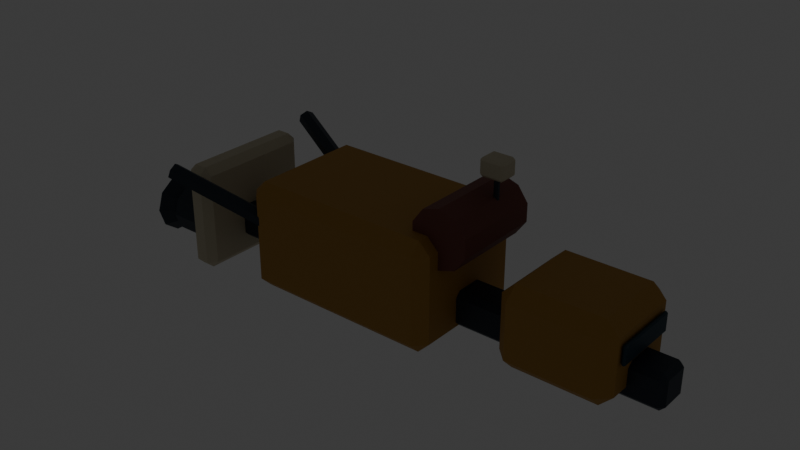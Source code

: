 # Source: yard-dog.blend  (saved by Blender 5.2.45; exported with 4.5.12 LTS)
import bpy
from mathutils import Matrix  # noqa: F401  (used for matrix-valued properties, if any)

bpy.ops.wm.read_factory_settings(use_empty=True)
scene = bpy.context.scene
scene.name = 'Scene'

# ---- collections
col_collection = bpy.data.collections.new('Collection'); scene.collection.children.link(col_collection)

# ---- materials (node trees are filled in below, after node groups)
mat_structure___graphite = bpy.data.materials.new('structure / graphite')
mat_structure___graphite.diffuse_color = (0.02956, 0.04092, 0.05781, 1.0)
mat_industrial___ochre = bpy.data.materials.new('industrial / ochre')
mat_industrial___ochre.diffuse_color = (0.4397, 0.2307, 0.03955, 1.0)
mat_smoked_glass = bpy.data.materials.new('smoked glass')
mat_smoked_glass.diffuse_color = (0.01444, 0.04667, 0.06663, 1.0)
mat_engine_throat = bpy.data.materials.new('engine throat')
mat_engine_throat.diffuse_color = (0.005605, 0.007499, 0.01096, 1.0)
mat_warm_lamp = bpy.data.materials.new('warm lamp')
mat_warm_lamp.diffuse_color = (1.0, 0.5457, 0.1559, 1.0)
mat_industrial___enamel = bpy.data.materials.new('industrial / enamel')
mat_industrial___enamel.diffuse_color = (0.5711, 0.5149, 0.3663, 1.0)
mat_industrial___oxide = bpy.data.materials.new('industrial / oxide')
mat_industrial___oxide.diffuse_color = (0.1746, 0.05448, 0.03955, 1.0)

# ---- material node trees
mat_structure___graphite.use_nodes = True; mat_structure___graphite.node_tree.nodes.clear()
_N = mat_structure___graphite.node_tree.nodes; _L = mat_structure___graphite.node_tree.links
n0 = _N.new('ShaderNodeBsdfPrincipled'); n0.name = 'Principled BSDF'; n0.location = (-200, 100)
n0.inputs[0].default_value = (0.02956, 0.04092, 0.05781, 1.0)
n0.inputs[1].default_value = 0.4
n0.inputs[2].default_value = 0.55
n0.inputs[10].default_value = 0.005
n0.inputs[27].default_value = (0.02956, 0.04092, 0.05781, 1.0)
n1 = _N.new('ShaderNodeOutputMaterial'); n1.name = 'Material Output'; n1.location = (200, 100)
_L.new(n0.outputs[0], n1.inputs[0])
n1.is_active_output = True
mat_industrial___ochre.use_nodes = True; mat_industrial___ochre.node_tree.nodes.clear()
_N = mat_industrial___ochre.node_tree.nodes; _L = mat_industrial___ochre.node_tree.links
n0 = _N.new('ShaderNodeBsdfPrincipled'); n0.name = 'Principled BSDF'; n0.location = (-200, 100)
n0.inputs[0].default_value = (0.4397, 0.2307, 0.03955, 1.0)
n0.inputs[2].default_value = 0.7
n0.inputs[10].default_value = 0.005
n0.inputs[27].default_value = (0.4397, 0.2307, 0.03955, 1.0)
n1 = _N.new('ShaderNodeOutputMaterial'); n1.name = 'Material Output'; n1.location = (200, 100)
_L.new(n0.outputs[0], n1.inputs[0])
n1.is_active_output = True
mat_smoked_glass.use_nodes = True; mat_smoked_glass.node_tree.nodes.clear()
_N = mat_smoked_glass.node_tree.nodes; _L = mat_smoked_glass.node_tree.links
n0 = _N.new('ShaderNodeBsdfPrincipled'); n0.name = 'Principled BSDF'; n0.location = (-200, 100)
n0.inputs[0].default_value = (0.01444, 0.04667, 0.06663, 1.0)
n0.inputs[1].default_value = 0.2
n0.inputs[2].default_value = 0.55
n0.inputs[10].default_value = 0.005
n0.inputs[27].default_value = (0.01444, 0.04667, 0.06663, 1.0)
n1 = _N.new('ShaderNodeOutputMaterial'); n1.name = 'Material Output'; n1.location = (200, 100)
_L.new(n0.outputs[0], n1.inputs[0])
n1.is_active_output = True
mat_engine_throat.use_nodes = True; mat_engine_throat.node_tree.nodes.clear()
_N = mat_engine_throat.node_tree.nodes; _L = mat_engine_throat.node_tree.links
n0 = _N.new('ShaderNodeBsdfPrincipled'); n0.name = 'Principled BSDF'; n0.location = (-200, 100)
n0.inputs[0].default_value = (0.005605, 0.007499, 0.01096, 1.0)
n0.inputs[1].default_value = 0.3
n0.inputs[2].default_value = 0.55
n0.inputs[10].default_value = 0.005
n0.inputs[27].default_value = (0.005605, 0.007499, 0.01096, 1.0)
n1 = _N.new('ShaderNodeOutputMaterial'); n1.name = 'Material Output'; n1.location = (200, 100)
_L.new(n0.outputs[0], n1.inputs[0])
n1.is_active_output = True
mat_warm_lamp.use_nodes = True; mat_warm_lamp.node_tree.nodes.clear()
_N = mat_warm_lamp.node_tree.nodes; _L = mat_warm_lamp.node_tree.links
n0 = _N.new('ShaderNodeBsdfPrincipled'); n0.name = 'Principled BSDF'; n0.location = (-200, 100)
n0.inputs[0].default_value = (1.0, 0.5457, 0.1559, 1.0)
n0.inputs[2].default_value = 0.7
n0.inputs[10].default_value = 0.005
n0.inputs[27].default_value = (1.0, 0.5457, 0.1559, 1.0)
n0.inputs[28].default_value = 2.0
n1 = _N.new('ShaderNodeOutputMaterial'); n1.name = 'Material Output'; n1.location = (200, 100)
_L.new(n0.outputs[0], n1.inputs[0])
n1.is_active_output = True
mat_industrial___enamel.use_nodes = True; mat_industrial___enamel.node_tree.nodes.clear()
_N = mat_industrial___enamel.node_tree.nodes; _L = mat_industrial___enamel.node_tree.links
n0 = _N.new('ShaderNodeBsdfPrincipled'); n0.name = 'Principled BSDF'; n0.location = (-200, 100)
n0.inputs[0].default_value = (0.5711, 0.5149, 0.3663, 1.0)
n0.inputs[2].default_value = 0.7
n0.inputs[10].default_value = 0.005
n0.inputs[27].default_value = (0.5711, 0.5149, 0.3663, 1.0)
n1 = _N.new('ShaderNodeOutputMaterial'); n1.name = 'Material Output'; n1.location = (200, 100)
_L.new(n0.outputs[0], n1.inputs[0])
n1.is_active_output = True
mat_industrial___oxide.use_nodes = True; mat_industrial___oxide.node_tree.nodes.clear()
_N = mat_industrial___oxide.node_tree.nodes; _L = mat_industrial___oxide.node_tree.links
n0 = _N.new('ShaderNodeBsdfPrincipled'); n0.name = 'Principled BSDF'; n0.location = (-200, 100)
n0.inputs[0].default_value = (0.1746, 0.05448, 0.03955, 1.0)
n0.inputs[2].default_value = 0.7
n0.inputs[10].default_value = 0.005
n0.inputs[27].default_value = (0.1746, 0.05448, 0.03955, 1.0)
n1 = _N.new('ShaderNodeOutputMaterial'); n1.name = 'Material Output'; n1.location = (200, 100)
_L.new(n0.outputs[0], n1.inputs[0])
n1.is_active_output = True

# ---- world
world_world = bpy.data.worlds.new('World'); scene.world = world_world
world_world.use_nodes = True; world_world.node_tree.nodes.clear()
_N = world_world.node_tree.nodes; _L = world_world.node_tree.links
n0 = _N.new('ShaderNodeOutputWorld'); n0.name = 'World Output'; n0.location = (200, 100)
n1 = _N.new('ShaderNodeBackground'); n1.name = 'Background'; n1.location = (-200, 100)
n1.inputs[0].default_value = (0.05088, 0.05088, 0.05088, 1.0)
_L.new(n1.outputs[0], n0.inputs[0])
n0.is_active_output = True
world_world.color = (0.05088, 0.05088, 0.05088)
world_world.sun_shadow_jitter_overblur = 0.0

# ---- meshes
me_cube_056 = bpy.data.meshes.new('Cube.056')
me_cube_056.from_pydata([(-4.16, -0.195, -0.275), (-4.16, -0.275, -0.195), (-4.24, -0.195, -0.195), (-4.16, -0.275, 0.195), (-4.16, -0.195, 0.275), (-4.24, -0.195, 0.195), (-4.16, 0.195, -0.275), (-4.24, 0.195, -0.195), (-4.16, 0.275, -0.195), (-4.16, 0.195, 0.275), (-4.16, 0.275, 0.195), (-4.24, 0.195, 0.195), (4.16, -0.195, -0.275), (4.24, -0.195, -0.195), (4.16, -0.275, -0.195), (4.16, -0.195, 0.275), (4.16, -0.275, 0.195), (4.24, -0.195, 0.195), (4.16, 0.195, -0.275), (4.16, 0.275, -0.195), (4.24, 0.195, -0.195), (4.16, 0.195, 0.275), (4.24, 0.195, 0.195), (4.16, 0.275, 0.195)], [], [(0, 1, 2), (3, 4, 5), (6, 7, 8), (9, 10, 11), (12, 13, 14), (15, 16, 17), (18, 19, 20), (21, 22, 23), (6, 0, 2, 7), (1, 3, 5, 2), (4, 9, 11, 5), (10, 8, 7, 11), (18, 6, 8, 19), (9, 21, 23, 10), (22, 20, 19, 23), (12, 18, 20, 13), (21, 15, 17, 22), (16, 14, 13, 17), (0, 12, 14, 1), (15, 4, 3, 16), (6, 18, 12, 0), (2, 5, 11, 7), (14, 16, 3, 1), (21, 9, 4, 15), (8, 10, 23, 19), (20, 22, 17, 13)])
_uv = me_cube_056.uv_layers.new(name='UVMap')
_uv.uv.foreach_set('vector', [0.1274, 0.7136, 0.1274, 0.75, 0.125, 0.7136, 0.5886, 0.0, 0.625, 0.03636, 0.5886, 0.03636, 0.1274, 0.5364, 0.125, 0.5364, 0.1274, 0.5, 0.625, 0.2265, 0.5886, 0.2518, 0.5886, 0.2136, 0.3726, 0.7136, 0.4023, 0.7136, 0.392, 0.7512, 0.6262, 0.733, 0.5886, 0.7524, 0.5886, 0.7227, 0.3726, 0.5364, 0.392, 0.4988, 0.4023, 0.5364, 0.6262, 0.517, 0.5886, 0.5273, 0.5886, 0.4976, 0.1274, 0.5364, 0.1274, 0.7136, 0.125, 0.7136, 0.125, 0.5364, 0.4114, 0.0, 0.5886, 0.0, 0.5886, 0.03636, 0.4114, 0.03636, 0.625, 0.03636, 0.625, 0.2265, 0.5886, 0.2136, 0.5886, 0.03636, 0.5886, 0.2518, 0.4114, 0.2524, 0.4114, 0.2136, 0.5886, 0.2136, 0.3726, 0.5364, 0.1274, 0.5364, 0.1274, 0.5, 0.392, 0.4988, 0.625, 0.2265, 0.6262, 0.517, 0.5886, 0.4976, 0.5886, 0.2518, 0.5886, 0.5273, 0.4023, 0.5364, 0.392, 0.4988, 0.5886, 0.4976, 0.3726, 0.7136, 0.3726, 0.5364, 0.4023, 0.5364, 0.4023, 0.7136, 0.6262, 0.517, 0.6262, 0.733, 0.5886, 0.7227, 0.5886, 0.5273, 0.5886, 0.7524, 0.392, 0.7512, 0.4023, 0.7136, 0.5886, 0.7227, 0.1274, 0.7136, 0.3726, 0.7136, 0.392, 0.7512, 0.1274, 0.75, 0.6262, 0.733, 0.625, 0.9976, 0.5886, 0.9976, 0.5886, 0.7524, 0.1274, 0.5364, 0.3726, 0.5364, 0.3726, 0.7136, 0.1274, 0.7136, 0.4114, 0.03636, 0.5886, 0.03636, 0.5886, 0.2136, 0.4114, 0.2136, 0.392, 0.7512, 0.5886, 0.7524, 0.5886, 0.9976, 0.4114, 0.9976, 0.6262, 0.517, 0.8726, 0.5364, 0.8726, 0.7136, 0.6262, 0.733, 0.4114, 0.2524, 0.5886, 0.2518, 0.5886, 0.4976, 0.392, 0.4988, 0.4023, 0.5364, 0.5886, 0.5273, 0.5886, 0.7227, 0.4023, 0.7136])
me_cube_056.materials.append(mat_structure___graphite)
me_cube_056.update()
me_cube_057 = bpy.data.meshes.new('Cube.057')
me_cube_057.from_pydata([(-0.648, -0.575, -0.625), (-0.648, -0.775, -0.425), (-0.848, -0.575, -0.425), (-0.648, -0.775, 0.425), (-0.648, -0.575, 0.625), (-0.848, -0.575, 0.425), (-0.648, 0.575, -0.625), (-0.848, 0.575, -0.425), (-0.648, 0.775, -0.425), (-0.648, 0.575, 0.625), (-0.648, 0.775, 0.425), (-0.848, 0.575, 0.425), (0.648, -0.575, -0.625), (0.848, -0.575, -0.425), (0.648, -0.775, -0.425), (0.648, -0.575, 0.625), (0.648, -0.775, 0.425), (0.848, -0.575, 0.425), (0.648, 0.575, -0.625), (0.648, 0.775, -0.425), (0.848, 0.575, -0.425), (0.648, 0.575, 0.625), (0.848, 0.575, 0.425), (0.648, 0.775, 0.425)], [], [(0, 1, 2), (3, 4, 5), (6, 7, 8), (9, 10, 11), (12, 13, 14), (15, 16, 17), (18, 19, 20), (21, 22, 23), (6, 0, 2, 7), (1, 3, 5, 2), (4, 9, 11, 5), (10, 8, 7, 11), (18, 6, 8, 19), (9, 21, 23, 10), (22, 20, 19, 23), (12, 18, 20, 13), (21, 15, 17, 22), (16, 14, 13, 17), (0, 12, 14, 1), (15, 4, 3, 16), (6, 18, 12, 0), (2, 5, 11, 7), (14, 16, 3, 1), (21, 9, 4, 15), (8, 10, 23, 19), (20, 22, 17, 13)])
_uv = me_cube_057.uv_layers.new(name='UVMap')
_uv.uv.foreach_set('vector', [0.1545, 0.7177, 0.1545, 0.75, 0.125, 0.7177, 0.585, 0.0, 0.625, 0.03226, 0.585, 0.03226, 0.1545, 0.5323, 0.125, 0.5323, 0.1545, 0.5, 0.625, 0.2383, 0.585, 0.2721, 0.585, 0.2177, 0.3455, 0.7177, 0.405, 0.7177, 0.3803, 0.7647, 0.6397, 0.7486, 0.585, 0.7795, 0.585, 0.7258, 0.3455, 0.5323, 0.3803, 0.4853, 0.405, 0.5323, 0.6397, 0.5014, 0.585, 0.5242, 0.585, 0.4705, 0.1545, 0.5323, 0.1545, 0.7177, 0.125, 0.7177, 0.125, 0.5323, 0.415, 0.0, 0.585, 0.0, 0.585, 0.03226, 0.415, 0.03226, 0.625, 0.03226, 0.625, 0.2383, 0.585, 0.2177, 0.585, 0.03226, 0.585, 0.2721, 0.415, 0.2795, 0.415, 0.2177, 0.585, 0.2177, 0.3455, 0.5323, 0.1545, 0.5323, 0.1545, 0.5, 0.3803, 0.4853, 0.625, 0.2383, 0.6397, 0.5014, 0.585, 0.4705, 0.585, 0.2721, 0.585, 0.5242, 0.405, 0.5323, 0.3803, 0.4853, 0.585, 0.4705, 0.3455, 0.7177, 0.3455, 0.5323, 0.405, 0.5323, 0.405, 0.7177, 0.6397, 0.5014, 0.6397, 0.7486, 0.585, 0.7258, 0.585, 0.5242, 0.585, 0.7795, 0.3803, 0.7647, 0.405, 0.7177, 0.585, 0.7258, 0.1545, 0.7177, 0.3455, 0.7177, 0.3803, 0.7647, 0.1545, 0.75, 0.6397, 0.7486, 0.625, 0.9705, 0.585, 0.9705, 0.585, 0.7795, 0.1545, 0.5323, 0.3455, 0.5323, 0.3455, 0.7177, 0.1545, 0.7177, 0.415, 0.03226, 0.585, 0.03226, 0.585, 0.2177, 0.415, 0.2177, 0.3803, 0.7647, 0.585, 0.7795, 0.585, 0.9705, 0.415, 0.9705, 0.6397, 0.5014, 0.8455, 0.5323, 0.8455, 0.7177, 0.6397, 0.7486, 0.415, 0.2795, 0.585, 0.2721, 0.585, 0.4705, 0.3803, 0.4853, 0.405, 0.5323, 0.585, 0.5242, 0.585, 0.7258, 0.405, 0.7177])
me_cube_057.materials.append(mat_industrial___ochre)
me_cube_057.update()
me_cube_058 = bpy.data.meshes.new('Cube.058')
me_cube_058.from_pydata([(-0.01, -0.505, -0.15), (-0.01, -0.525, -0.13), (-0.03, -0.505, -0.13), (-0.01, -0.525, 0.13), (-0.01, -0.505, 0.15), (-0.03, -0.505, 0.13), (-0.01, 0.505, -0.15), (-0.03, 0.505, -0.13), (-0.01, 0.525, -0.13), (-0.01, 0.505, 0.15), (-0.01, 0.525, 0.13), (-0.03, 0.505, 0.13), (0.01, -0.505, -0.15), (0.03, -0.505, -0.13), (0.01, -0.525, -0.13), (0.01, -0.505, 0.15), (0.01, -0.525, 0.13), (0.03, -0.505, 0.13), (0.01, 0.505, -0.15), (0.01, 0.525, -0.13), (0.03, 0.505, -0.13), (0.01, 0.505, 0.15), (0.03, 0.505, 0.13), (0.01, 0.525, 0.13)], [], [(0, 1, 2), (3, 4, 5), (6, 7, 8), (9, 10, 11), (12, 13, 14), (15, 16, 17), (18, 19, 20), (21, 22, 23), (6, 0, 2, 7), (1, 3, 5, 2), (4, 9, 11, 5), (10, 8, 7, 11), (18, 6, 8, 19), (9, 21, 23, 10), (22, 20, 19, 23), (12, 18, 20, 13), (21, 15, 17, 22), (16, 14, 13, 17), (0, 12, 14, 1), (15, 4, 3, 16), (6, 18, 12, 0), (2, 5, 11, 7), (14, 16, 3, 1), (21, 9, 4, 15), (8, 10, 23, 19), (20, 22, 17, 13)])
_uv = me_cube_058.uv_layers.new(name='UVMap')
_uv.uv.foreach_set('vector', [0.2083, 0.7452, 0.2083, 0.75, 0.125, 0.7452, 0.6083, 0.0, 0.625, 0.004762, 0.6083, 0.004762, 0.2083, 0.5048, 0.125, 0.5048, 0.2083, 0.5, 0.625, 0.2746, 0.6083, 0.3125, 0.6083, 0.2452, 0.2917, 0.7452, 0.3875, 0.7452, 0.3417, 0.7917, 0.6667, 0.7893, 0.6083, 0.8333, 0.6083, 0.7464, 0.2917, 0.5048, 0.3417, 0.4583, 0.3875, 0.5048, 0.6667, 0.4607, 0.6083, 0.5036, 0.6083, 0.4167, 0.2083, 0.5048, 0.2083, 0.7452, 0.125, 0.7452, 0.125, 0.5048, 0.3917, 0.0, 0.6083, 0.0, 0.6083, 0.004762, 0.3917, 0.004762, 0.625, 0.004762, 0.625, 0.2746, 0.6083, 0.2452, 0.6083, 0.004762, 0.6083, 0.3125, 0.3917, 0.3333, 0.3917, 0.2452, 0.6083, 0.2452, 0.2917, 0.5048, 0.2083, 0.5048, 0.2083, 0.5, 0.3417, 0.4583, 0.625, 0.2746, 0.6667, 0.4607, 0.6083, 0.4167, 0.6083, 0.3125, 0.6083, 0.5036, 0.3875, 0.5048, 0.3417, 0.4583, 0.6083, 0.4167, 0.2917, 0.7452, 0.2917, 0.5048, 0.3875, 0.5048, 0.3875, 0.7452, 0.6667, 0.4607, 0.6667, 0.7893, 0.6083, 0.7464, 0.6083, 0.5036, 0.6083, 0.8333, 0.3417, 0.7917, 0.3875, 0.7452, 0.6083, 0.7464, 0.2083, 0.7452, 0.2917, 0.7452, 0.3417, 0.7917, 0.2083, 0.75, 0.6667, 0.7893, 0.625, 0.9167, 0.6083, 0.9167, 0.6083, 0.8333, 0.2083, 0.5048, 0.2917, 0.5048, 0.2917, 0.7452, 0.2083, 0.7452, 0.3917, 0.004762, 0.6083, 0.004762, 0.6083, 0.2452, 0.3917, 0.2452, 0.3417, 0.7917, 0.6083, 0.8333, 0.6083, 0.9167, 0.3917, 0.9167, 0.6667, 0.4607, 0.7917, 0.5048, 0.7917, 0.7452, 0.6667, 0.7893, 0.3917, 0.3333, 0.6083, 0.3125, 0.6083, 0.4167, 0.3417, 0.4583, 0.3875, 0.5048, 0.6083, 0.5036, 0.6083, 0.7464, 0.3875, 0.7452])
me_cube_058.materials.append(mat_smoked_glass)
me_cube_058.update()
me_cone_094 = bpy.data.meshes.new('Cone.094')
me_cone_094.from_pydata([(0.0, 0.408, -0.2975), (0.0, 0.408, 0.2975), (0.2398, 0.3301, -0.2975), (0.2398, 0.3301, 0.2975), (0.388, 0.1261, -0.2975), (0.388, 0.1261, 0.2975), (0.388, -0.1261, -0.2975), (0.388, -0.1261, 0.2975), (0.2398, -0.3301, -0.2975), (0.2398, -0.3301, 0.2975), (0.0, -0.408, -0.2975), (0.0, -0.408, 0.2975), (-0.2398, -0.3301, -0.2975), (-0.2398, -0.3301, 0.2975), (-0.388, -0.1261, -0.2975), (-0.388, -0.1261, 0.2975), (-0.388, 0.1261, -0.2975), (-0.388, 0.1261, 0.2975), (-0.2398, 0.3301, -0.2975), (-0.2398, 0.3301, 0.2975)], [], [(0, 1, 3, 2), (2, 3, 5, 4), (4, 5, 7, 6), (6, 7, 9, 8), (8, 9, 11, 10), (10, 11, 13, 12), (12, 13, 15, 14), (14, 15, 17, 16), (3, 1, 19, 17, 15, 13, 11, 9, 7, 5), (16, 17, 19, 18), (18, 19, 1, 0), (0, 2, 4, 6, 8, 10, 12, 14, 16, 18)])
_uv = me_cone_094.uv_layers.new(name='UVMap')
_uv.uv.foreach_set('vector', [1.0, 0.5, 1.0, 1.0, 0.9, 1.0, 0.9, 0.5, 0.9, 0.5, 0.9, 1.0, 0.8, 1.0, 0.8, 0.5, 0.8, 0.5, 0.8, 1.0, 0.7, 1.0, 0.7, 0.5, 0.7, 0.5, 0.7, 1.0, 0.6, 1.0, 0.6, 0.5, 0.6, 0.5, 0.6, 1.0, 0.5, 1.0, 0.5, 0.5, 0.5, 0.5, 0.5, 1.0, 0.4, 1.0, 0.4, 0.5, 0.4, 0.5, 0.4, 1.0, 0.3, 1.0, 0.3, 0.5, 0.3, 0.5, 0.3, 1.0, 0.2, 1.0, 0.2, 0.5, 0.3911, 0.4442, 0.25, 0.49, 0.1089, 0.4442, 0.02175, 0.3242, 0.02175, 0.1758, 0.1089, 0.05584, 0.25, 0.01, 0.3911, 0.05584, 0.4783, 0.1758, 0.4783, 0.3242, 0.2, 0.5, 0.2, 1.0, 0.1, 1.0, 0.1, 0.5, 0.1, 0.5, 0.1, 1.0, -7.451e-08, 1.0, -7.451e-08, 0.5, 0.75, 0.49, 0.8911, 0.4442, 0.9783, 0.3242, 0.9783, 0.1758, 0.8911, 0.05584, 0.75, 0.01, 0.6089, 0.05584, 0.5217, 0.1758, 0.5217, 0.3242, 0.6089, 0.4442])
me_cone_094.materials.append(mat_structure___graphite)
me_cone_094.update()
me_cone_095 = bpy.data.meshes.new('Cone.095')
me_cone_095.from_pydata([(0.0, 0.4845, -0.1615), (0.0, 0.255, 0.1615), (0.2848, 0.392, -0.1615), (0.1499, 0.2063, 0.1615), (0.4608, 0.1497, -0.1615), (0.2425, 0.0788, 0.1615), (0.4608, -0.1497, -0.1615), (0.2425, -0.0788, 0.1615), (0.2848, -0.392, -0.1615), (0.1499, -0.2063, 0.1615), (0.0, -0.4845, -0.1615), (0.0, -0.255, 0.1615), (-0.2848, -0.392, -0.1615), (-0.1499, -0.2063, 0.1615), (-0.4608, -0.1497, -0.1615), (-0.2425, -0.0788, 0.1615), (-0.4608, 0.1497, -0.1615), (-0.2425, 0.0788, 0.1615), (-0.2848, 0.392, -0.1615), (-0.1499, 0.2063, 0.1615)], [], [(0, 1, 3, 2), (2, 3, 5, 4), (4, 5, 7, 6), (6, 7, 9, 8), (8, 9, 11, 10), (10, 11, 13, 12), (12, 13, 15, 14), (14, 15, 17, 16), (3, 1, 19, 17, 15, 13, 11, 9, 7, 5), (16, 17, 19, 18), (18, 19, 1, 0), (0, 2, 4, 6, 8, 10, 12, 14, 16, 18)])
_uv = me_cone_095.uv_layers.new(name='UVMap')
_uv.uv.foreach_set('vector', [1.0, 0.5, 1.0, 1.0, 0.9, 1.0, 0.9, 0.5, 0.9, 0.5, 0.9, 1.0, 0.8, 1.0, 0.8, 0.5, 0.8, 0.5, 0.8, 1.0, 0.7, 1.0, 0.7, 0.5, 0.7, 0.5, 0.7, 1.0, 0.6, 1.0, 0.6, 0.5, 0.6, 0.5, 0.6, 1.0, 0.5, 1.0, 0.5, 0.5, 0.5, 0.5, 0.5, 1.0, 0.4, 1.0, 0.4, 0.5, 0.4, 0.5, 0.4, 1.0, 0.3, 1.0, 0.3, 0.5, 0.3, 0.5, 0.3, 1.0, 0.2, 1.0, 0.2, 0.5, 0.3911, 0.4442, 0.25, 0.49, 0.1089, 0.4442, 0.02175, 0.3242, 0.02175, 0.1758, 0.1089, 0.05584, 0.25, 0.01, 0.3911, 0.05584, 0.4783, 0.1758, 0.4783, 0.3242, 0.2, 0.5, 0.2, 1.0, 0.1, 1.0, 0.1, 0.5, 0.1, 0.5, 0.1, 1.0, -7.451e-08, 1.0, -7.451e-08, 0.5, 0.75, 0.49, 0.8911, 0.4442, 0.9783, 0.3242, 0.9783, 0.1758, 0.8911, 0.05584, 0.75, 0.01, 0.6089, 0.05584, 0.5217, 0.1758, 0.5217, 0.3242, 0.6089, 0.4442])
me_cone_095.materials.append(mat_structure___graphite)
me_cone_095.update()
me_cone_096 = bpy.data.meshes.new('Cone.096')
me_cone_096.from_pydata([(0.0, 0.306, -0.02), (0.0, 0.306, 0.02), (0.1799, 0.2476, -0.02), (0.1799, 0.2476, 0.02), (0.291, 0.09456, -0.02), (0.291, 0.09456, 0.02), (0.291, -0.09456, -0.02), (0.291, -0.09456, 0.02), (0.1799, -0.2476, -0.02), (0.1799, -0.2476, 0.02), (0.0, -0.306, -0.02), (0.0, -0.306, 0.02), (-0.1799, -0.2476, -0.02), (-0.1799, -0.2476, 0.02), (-0.291, -0.09456, -0.02), (-0.291, -0.09456, 0.02), (-0.291, 0.09456, -0.02), (-0.291, 0.09456, 0.02), (-0.1799, 0.2476, -0.02), (-0.1799, 0.2476, 0.02)], [], [(0, 1, 3, 2), (2, 3, 5, 4), (4, 5, 7, 6), (6, 7, 9, 8), (8, 9, 11, 10), (10, 11, 13, 12), (12, 13, 15, 14), (14, 15, 17, 16), (3, 1, 19, 17, 15, 13, 11, 9, 7, 5), (16, 17, 19, 18), (18, 19, 1, 0), (0, 2, 4, 6, 8, 10, 12, 14, 16, 18)])
_uv = me_cone_096.uv_layers.new(name='UVMap')
_uv.uv.foreach_set('vector', [1.0, 0.5, 1.0, 1.0, 0.9, 1.0, 0.9, 0.5, 0.9, 0.5, 0.9, 1.0, 0.8, 1.0, 0.8, 0.5, 0.8, 0.5, 0.8, 1.0, 0.7, 1.0, 0.7, 0.5, 0.7, 0.5, 0.7, 1.0, 0.6, 1.0, 0.6, 0.5, 0.6, 0.5, 0.6, 1.0, 0.5, 1.0, 0.5, 0.5, 0.5, 0.5, 0.5, 1.0, 0.4, 1.0, 0.4, 0.5, 0.4, 0.5, 0.4, 1.0, 0.3, 1.0, 0.3, 0.5, 0.3, 0.5, 0.3, 1.0, 0.2, 1.0, 0.2, 0.5, 0.3911, 0.4442, 0.25, 0.49, 0.1089, 0.4442, 0.02175, 0.3242, 0.02175, 0.1758, 0.1089, 0.05584, 0.25, 0.01, 0.3911, 0.05584, 0.4783, 0.1758, 0.4783, 0.3242, 0.2, 0.5, 0.2, 1.0, 0.1, 1.0, 0.1, 0.5, 0.1, 0.5, 0.1, 1.0, -7.451e-08, 1.0, -7.451e-08, 0.5, 0.75, 0.49, 0.8911, 0.4442, 0.9783, 0.3242, 0.9783, 0.1758, 0.8911, 0.05584, 0.75, 0.01, 0.6089, 0.05584, 0.5217, 0.1758, 0.5217, 0.3242, 0.6089, 0.4442])
me_cone_096.materials.append(mat_engine_throat)
me_cone_096.update()
me_cone_097 = bpy.data.meshes.new('Cone.097')
me_cone_097.from_pydata([(0.0, 0.102, -0.025), (0.0, 0.102, 0.025), (0.05995, 0.08252, -0.025), (0.05995, 0.08252, 0.025), (0.09701, 0.03152, -0.025), (0.09701, 0.03152, 0.025), (0.09701, -0.03152, -0.025), (0.09701, -0.03152, 0.025), (0.05995, -0.08252, -0.025), (0.05995, -0.08252, 0.025), (0.0, -0.102, -0.025), (0.0, -0.102, 0.025), (-0.05995, -0.08252, -0.025), (-0.05995, -0.08252, 0.025), (-0.09701, -0.03152, -0.025), (-0.09701, -0.03152, 0.025), (-0.09701, 0.03152, -0.025), (-0.09701, 0.03152, 0.025), (-0.05995, 0.08252, -0.025), (-0.05995, 0.08252, 0.025)], [], [(0, 1, 3, 2), (2, 3, 5, 4), (4, 5, 7, 6), (6, 7, 9, 8), (8, 9, 11, 10), (10, 11, 13, 12), (12, 13, 15, 14), (14, 15, 17, 16), (3, 1, 19, 17, 15, 13, 11, 9, 7, 5), (16, 17, 19, 18), (18, 19, 1, 0), (0, 2, 4, 6, 8, 10, 12, 14, 16, 18)])
_uv = me_cone_097.uv_layers.new(name='UVMap')
_uv.uv.foreach_set('vector', [1.0, 0.5, 1.0, 1.0, 0.9, 1.0, 0.9, 0.5, 0.9, 0.5, 0.9, 1.0, 0.8, 1.0, 0.8, 0.5, 0.8, 0.5, 0.8, 1.0, 0.7, 1.0, 0.7, 0.5, 0.7, 0.5, 0.7, 1.0, 0.6, 1.0, 0.6, 0.5, 0.6, 0.5, 0.6, 1.0, 0.5, 1.0, 0.5, 0.5, 0.5, 0.5, 0.5, 1.0, 0.4, 1.0, 0.4, 0.5, 0.4, 0.5, 0.4, 1.0, 0.3, 1.0, 0.3, 0.5, 0.3, 0.5, 0.3, 1.0, 0.2, 1.0, 0.2, 0.5, 0.3911, 0.4442, 0.25, 0.49, 0.1089, 0.4442, 0.02175, 0.3242, 0.02175, 0.1758, 0.1089, 0.05584, 0.25, 0.01, 0.3911, 0.05584, 0.4783, 0.1758, 0.4783, 0.3242, 0.2, 0.5, 0.2, 1.0, 0.1, 1.0, 0.1, 0.5, 0.1, 0.5, 0.1, 1.0, -7.451e-08, 1.0, -7.451e-08, 0.5, 0.75, 0.49, 0.8911, 0.4442, 0.9783, 0.3242, 0.9783, 0.1758, 0.8911, 0.05584, 0.75, 0.01, 0.6089, 0.05584, 0.5217, 0.1758, 0.5217, 0.3242, 0.6089, 0.4442])
me_cone_097.materials.append(mat_warm_lamp)
me_cone_097.update()
me_cone_098 = bpy.data.meshes.new('Cone.098')
me_cone_098.from_pydata([(0.0, 0.408, -0.2975), (0.0, 0.408, 0.2975), (0.2398, 0.3301, -0.2975), (0.2398, 0.3301, 0.2975), (0.388, 0.1261, -0.2975), (0.388, 0.1261, 0.2975), (0.388, -0.1261, -0.2975), (0.388, -0.1261, 0.2975), (0.2398, -0.3301, -0.2975), (0.2398, -0.3301, 0.2975), (0.0, -0.408, -0.2975), (0.0, -0.408, 0.2975), (-0.2398, -0.3301, -0.2975), (-0.2398, -0.3301, 0.2975), (-0.388, -0.1261, -0.2975), (-0.388, -0.1261, 0.2975), (-0.388, 0.1261, -0.2975), (-0.388, 0.1261, 0.2975), (-0.2398, 0.3301, -0.2975), (-0.2398, 0.3301, 0.2975)], [], [(0, 1, 3, 2), (2, 3, 5, 4), (4, 5, 7, 6), (6, 7, 9, 8), (8, 9, 11, 10), (10, 11, 13, 12), (12, 13, 15, 14), (14, 15, 17, 16), (3, 1, 19, 17, 15, 13, 11, 9, 7, 5), (16, 17, 19, 18), (18, 19, 1, 0), (0, 2, 4, 6, 8, 10, 12, 14, 16, 18)])
_uv = me_cone_098.uv_layers.new(name='UVMap')
_uv.uv.foreach_set('vector', [1.0, 0.5, 1.0, 1.0, 0.9, 1.0, 0.9, 0.5, 0.9, 0.5, 0.9, 1.0, 0.8, 1.0, 0.8, 0.5, 0.8, 0.5, 0.8, 1.0, 0.7, 1.0, 0.7, 0.5, 0.7, 0.5, 0.7, 1.0, 0.6, 1.0, 0.6, 0.5, 0.6, 0.5, 0.6, 1.0, 0.5, 1.0, 0.5, 0.5, 0.5, 0.5, 0.5, 1.0, 0.4, 1.0, 0.4, 0.5, 0.4, 0.5, 0.4, 1.0, 0.3, 1.0, 0.3, 0.5, 0.3, 0.5, 0.3, 1.0, 0.2, 1.0, 0.2, 0.5, 0.3911, 0.4442, 0.25, 0.49, 0.1089, 0.4442, 0.02175, 0.3242, 0.02175, 0.1758, 0.1089, 0.05584, 0.25, 0.01, 0.3911, 0.05584, 0.4783, 0.1758, 0.4783, 0.3242, 0.2, 0.5, 0.2, 1.0, 0.1, 1.0, 0.1, 0.5, 0.1, 0.5, 0.1, 1.0, -7.451e-08, 1.0, -7.451e-08, 0.5, 0.75, 0.49, 0.8911, 0.4442, 0.9783, 0.3242, 0.9783, 0.1758, 0.8911, 0.05584, 0.75, 0.01, 0.6089, 0.05584, 0.5217, 0.1758, 0.5217, 0.3242, 0.6089, 0.4442])
me_cone_098.materials.append(mat_structure___graphite)
me_cone_098.update()
me_cone_099 = bpy.data.meshes.new('Cone.099')
me_cone_099.from_pydata([(0.0, 0.4845, -0.1615), (0.0, 0.255, 0.1615), (0.2848, 0.392, -0.1615), (0.1499, 0.2063, 0.1615), (0.4608, 0.1497, -0.1615), (0.2425, 0.0788, 0.1615), (0.4608, -0.1497, -0.1615), (0.2425, -0.0788, 0.1615), (0.2848, -0.392, -0.1615), (0.1499, -0.2063, 0.1615), (0.0, -0.4845, -0.1615), (0.0, -0.255, 0.1615), (-0.2848, -0.392, -0.1615), (-0.1499, -0.2063, 0.1615), (-0.4608, -0.1497, -0.1615), (-0.2425, -0.0788, 0.1615), (-0.4608, 0.1497, -0.1615), (-0.2425, 0.0788, 0.1615), (-0.2848, 0.392, -0.1615), (-0.1499, 0.2063, 0.1615)], [], [(0, 1, 3, 2), (2, 3, 5, 4), (4, 5, 7, 6), (6, 7, 9, 8), (8, 9, 11, 10), (10, 11, 13, 12), (12, 13, 15, 14), (14, 15, 17, 16), (3, 1, 19, 17, 15, 13, 11, 9, 7, 5), (16, 17, 19, 18), (18, 19, 1, 0), (0, 2, 4, 6, 8, 10, 12, 14, 16, 18)])
_uv = me_cone_099.uv_layers.new(name='UVMap')
_uv.uv.foreach_set('vector', [1.0, 0.5, 1.0, 1.0, 0.9, 1.0, 0.9, 0.5, 0.9, 0.5, 0.9, 1.0, 0.8, 1.0, 0.8, 0.5, 0.8, 0.5, 0.8, 1.0, 0.7, 1.0, 0.7, 0.5, 0.7, 0.5, 0.7, 1.0, 0.6, 1.0, 0.6, 0.5, 0.6, 0.5, 0.6, 1.0, 0.5, 1.0, 0.5, 0.5, 0.5, 0.5, 0.5, 1.0, 0.4, 1.0, 0.4, 0.5, 0.4, 0.5, 0.4, 1.0, 0.3, 1.0, 0.3, 0.5, 0.3, 0.5, 0.3, 1.0, 0.2, 1.0, 0.2, 0.5, 0.3911, 0.4442, 0.25, 0.49, 0.1089, 0.4442, 0.02175, 0.3242, 0.02175, 0.1758, 0.1089, 0.05584, 0.25, 0.01, 0.3911, 0.05584, 0.4783, 0.1758, 0.4783, 0.3242, 0.2, 0.5, 0.2, 1.0, 0.1, 1.0, 0.1, 0.5, 0.1, 0.5, 0.1, 1.0, -7.451e-08, 1.0, -7.451e-08, 0.5, 0.75, 0.49, 0.8911, 0.4442, 0.9783, 0.3242, 0.9783, 0.1758, 0.8911, 0.05584, 0.75, 0.01, 0.6089, 0.05584, 0.5217, 0.1758, 0.5217, 0.3242, 0.6089, 0.4442])
me_cone_099.materials.append(mat_structure___graphite)
me_cone_099.update()
me_cone_100 = bpy.data.meshes.new('Cone.100')
me_cone_100.from_pydata([(0.0, 0.306, -0.02), (0.0, 0.306, 0.02), (0.1799, 0.2476, -0.02), (0.1799, 0.2476, 0.02), (0.291, 0.09456, -0.02), (0.291, 0.09456, 0.02), (0.291, -0.09456, -0.02), (0.291, -0.09456, 0.02), (0.1799, -0.2476, -0.02), (0.1799, -0.2476, 0.02), (0.0, -0.306, -0.02), (0.0, -0.306, 0.02), (-0.1799, -0.2476, -0.02), (-0.1799, -0.2476, 0.02), (-0.291, -0.09456, -0.02), (-0.291, -0.09456, 0.02), (-0.291, 0.09456, -0.02), (-0.291, 0.09456, 0.02), (-0.1799, 0.2476, -0.02), (-0.1799, 0.2476, 0.02)], [], [(0, 1, 3, 2), (2, 3, 5, 4), (4, 5, 7, 6), (6, 7, 9, 8), (8, 9, 11, 10), (10, 11, 13, 12), (12, 13, 15, 14), (14, 15, 17, 16), (3, 1, 19, 17, 15, 13, 11, 9, 7, 5), (16, 17, 19, 18), (18, 19, 1, 0), (0, 2, 4, 6, 8, 10, 12, 14, 16, 18)])
_uv = me_cone_100.uv_layers.new(name='UVMap')
_uv.uv.foreach_set('vector', [1.0, 0.5, 1.0, 1.0, 0.9, 1.0, 0.9, 0.5, 0.9, 0.5, 0.9, 1.0, 0.8, 1.0, 0.8, 0.5, 0.8, 0.5, 0.8, 1.0, 0.7, 1.0, 0.7, 0.5, 0.7, 0.5, 0.7, 1.0, 0.6, 1.0, 0.6, 0.5, 0.6, 0.5, 0.6, 1.0, 0.5, 1.0, 0.5, 0.5, 0.5, 0.5, 0.5, 1.0, 0.4, 1.0, 0.4, 0.5, 0.4, 0.5, 0.4, 1.0, 0.3, 1.0, 0.3, 0.5, 0.3, 0.5, 0.3, 1.0, 0.2, 1.0, 0.2, 0.5, 0.3911, 0.4442, 0.25, 0.49, 0.1089, 0.4442, 0.02175, 0.3242, 0.02175, 0.1758, 0.1089, 0.05584, 0.25, 0.01, 0.3911, 0.05584, 0.4783, 0.1758, 0.4783, 0.3242, 0.2, 0.5, 0.2, 1.0, 0.1, 1.0, 0.1, 0.5, 0.1, 0.5, 0.1, 1.0, -7.451e-08, 1.0, -7.451e-08, 0.5, 0.75, 0.49, 0.8911, 0.4442, 0.9783, 0.3242, 0.9783, 0.1758, 0.8911, 0.05584, 0.75, 0.01, 0.6089, 0.05584, 0.5217, 0.1758, 0.5217, 0.3242, 0.6089, 0.4442])
me_cone_100.materials.append(mat_engine_throat)
me_cone_100.update()
me_cone_101 = bpy.data.meshes.new('Cone.101')
me_cone_101.from_pydata([(0.0, 0.102, -0.025), (0.0, 0.102, 0.025), (0.05995, 0.08252, -0.025), (0.05995, 0.08252, 0.025), (0.09701, 0.03152, -0.025), (0.09701, 0.03152, 0.025), (0.09701, -0.03152, -0.025), (0.09701, -0.03152, 0.025), (0.05995, -0.08252, -0.025), (0.05995, -0.08252, 0.025), (0.0, -0.102, -0.025), (0.0, -0.102, 0.025), (-0.05995, -0.08252, -0.025), (-0.05995, -0.08252, 0.025), (-0.09701, -0.03152, -0.025), (-0.09701, -0.03152, 0.025), (-0.09701, 0.03152, -0.025), (-0.09701, 0.03152, 0.025), (-0.05995, 0.08252, -0.025), (-0.05995, 0.08252, 0.025)], [], [(0, 1, 3, 2), (2, 3, 5, 4), (4, 5, 7, 6), (6, 7, 9, 8), (8, 9, 11, 10), (10, 11, 13, 12), (12, 13, 15, 14), (14, 15, 17, 16), (3, 1, 19, 17, 15, 13, 11, 9, 7, 5), (16, 17, 19, 18), (18, 19, 1, 0), (0, 2, 4, 6, 8, 10, 12, 14, 16, 18)])
_uv = me_cone_101.uv_layers.new(name='UVMap')
_uv.uv.foreach_set('vector', [1.0, 0.5, 1.0, 1.0, 0.9, 1.0, 0.9, 0.5, 0.9, 0.5, 0.9, 1.0, 0.8, 1.0, 0.8, 0.5, 0.8, 0.5, 0.8, 1.0, 0.7, 1.0, 0.7, 0.5, 0.7, 0.5, 0.7, 1.0, 0.6, 1.0, 0.6, 0.5, 0.6, 0.5, 0.6, 1.0, 0.5, 1.0, 0.5, 0.5, 0.5, 0.5, 0.5, 1.0, 0.4, 1.0, 0.4, 0.5, 0.4, 0.5, 0.4, 1.0, 0.3, 1.0, 0.3, 0.5, 0.3, 0.5, 0.3, 1.0, 0.2, 1.0, 0.2, 0.5, 0.3911, 0.4442, 0.25, 0.49, 0.1089, 0.4442, 0.02175, 0.3242, 0.02175, 0.1758, 0.1089, 0.05584, 0.25, 0.01, 0.3911, 0.05584, 0.4783, 0.1758, 0.4783, 0.3242, 0.2, 0.5, 0.2, 1.0, 0.1, 1.0, 0.1, 0.5, 0.1, 0.5, 0.1, 1.0, -7.451e-08, 1.0, -7.451e-08, 0.5, 0.75, 0.49, 0.8911, 0.4442, 0.9783, 0.3242, 0.9783, 0.1758, 0.8911, 0.05584, 0.75, 0.01, 0.6089, 0.05584, 0.5217, 0.1758, 0.5217, 0.3242, 0.6089, 0.4442])
me_cone_101.materials.append(mat_warm_lamp)
me_cone_101.update()
me_cube_059 = bpy.data.meshes.new('Cube.059')
me_cube_059.from_pydata([(-0.105, -0.88, -0.85), (-0.105, -1.0, -0.73), (-0.225, -0.88, -0.73), (-0.105, -1.0, 0.73), (-0.105, -0.88, 0.85), (-0.225, -0.88, 0.73), (-0.105, 0.88, -0.85), (-0.225, 0.88, -0.73), (-0.105, 1.0, -0.73), (-0.105, 0.88, 0.85), (-0.105, 1.0, 0.73), (-0.225, 0.88, 0.73), (0.105, -0.88, -0.85), (0.225, -0.88, -0.73), (0.105, -1.0, -0.73), (0.105, -0.88, 0.85), (0.105, -1.0, 0.73), (0.225, -0.88, 0.73), (0.105, 0.88, -0.85), (0.105, 1.0, -0.73), (0.225, 0.88, -0.73), (0.105, 0.88, 0.85), (0.225, 0.88, 0.73), (0.105, 1.0, 0.73)], [], [(0, 1, 2), (3, 4, 5), (6, 7, 8), (9, 10, 11), (12, 13, 14), (15, 16, 17), (18, 19, 20), (21, 22, 23), (6, 0, 2, 7), (1, 3, 5, 2), (4, 9, 11, 5), (10, 8, 7, 11), (18, 6, 8, 19), (9, 21, 23, 10), (22, 20, 19, 23), (12, 18, 20, 13), (21, 15, 17, 22), (16, 14, 13, 17), (0, 12, 14, 1), (15, 4, 3, 16), (6, 18, 12, 0), (2, 5, 11, 7), (14, 16, 3, 1), (21, 9, 4, 15), (8, 10, 23, 19), (20, 22, 17, 13)])
_uv = me_cube_059.uv_layers.new(name='UVMap')
_uv.uv.foreach_set('vector', [0.1917, 0.735, 0.1917, 0.75, 0.125, 0.735, 0.6074, 0.0, 0.625, 0.015, 0.6074, 0.015, 0.1917, 0.515, 0.125, 0.515, 0.1917, 0.5, 0.625, 0.2622, 0.6074, 0.3, 0.6074, 0.235, 0.3083, 0.735, 0.3882, 0.735, 0.3505, 0.7833, 0.6583, 0.7758, 0.6074, 0.8167, 0.6074, 0.7387, 0.3083, 0.515, 0.3505, 0.4667, 0.3882, 0.515, 0.6583, 0.4742, 0.6074, 0.5113, 0.6074, 0.4333, 0.1917, 0.515, 0.1917, 0.735, 0.125, 0.735, 0.125, 0.515, 0.3926, 0.0, 0.6074, 0.0, 0.6074, 0.015, 0.3926, 0.015, 0.625, 0.015, 0.625, 0.2622, 0.6074, 0.235, 0.6074, 0.015, 0.6074, 0.3, 0.3926, 0.3167, 0.3926, 0.235, 0.6074, 0.235, 0.3083, 0.515, 0.1917, 0.515, 0.1917, 0.5, 0.3505, 0.4667, 0.625, 0.2622, 0.6583, 0.4742, 0.6074, 0.4333, 0.6074, 0.3, 0.6074, 0.5113, 0.3882, 0.515, 0.3505, 0.4667, 0.6074, 0.4333, 0.3083, 0.735, 0.3083, 0.515, 0.3882, 0.515, 0.3882, 0.735, 0.6583, 0.4742, 0.6583, 0.7758, 0.6074, 0.7387, 0.6074, 0.5113, 0.6074, 0.8167, 0.3505, 0.7833, 0.3882, 0.735, 0.6074, 0.7387, 0.1917, 0.735, 0.3083, 0.735, 0.3505, 0.7833, 0.1917, 0.75, 0.6583, 0.7758, 0.625, 0.9333, 0.6074, 0.9333, 0.6074, 0.8167, 0.1917, 0.515, 0.3083, 0.515, 0.3083, 0.735, 0.1917, 0.735, 0.3926, 0.015, 0.6074, 0.015, 0.6074, 0.235, 0.3926, 0.235, 0.3505, 0.7833, 0.6074, 0.8167, 0.6074, 0.9333, 0.3926, 0.9333, 0.6583, 0.4742, 0.8083, 0.515, 0.8083, 0.735, 0.6583, 0.7758, 0.3926, 0.3167, 0.6074, 0.3, 0.6074, 0.4333, 0.3505, 0.4667, 0.3882, 0.515, 0.6074, 0.5113, 0.6074, 0.7387, 0.3882, 0.735])
me_cube_059.materials.append(mat_industrial___enamel)
me_cube_059.update()
me_cube_060 = bpy.data.meshes.new('Cube.060')
me_cube_060.from_pydata([(-1.42, -0.87, -0.85), (-1.42, -1.05, -0.67), (-1.6, -0.87, -0.67), (-1.42, -1.05, 0.67), (-1.42, -0.87, 0.85), (-1.6, -0.87, 0.67), (-1.42, 0.87, -0.85), (-1.6, 0.87, -0.67), (-1.42, 1.05, -0.67), (-1.42, 0.87, 0.85), (-1.42, 1.05, 0.67), (-1.6, 0.87, 0.67), (1.42, -0.87, -0.85), (1.6, -0.87, -0.67), (1.42, -1.05, -0.67), (1.42, -0.87, 0.85), (1.42, -1.05, 0.67), (1.6, -0.87, 0.67), (1.42, 0.87, -0.85), (1.42, 1.05, -0.67), (1.6, 0.87, -0.67), (1.42, 0.87, 0.85), (1.6, 0.87, 0.67), (1.42, 1.05, 0.67)], [], [(0, 1, 2), (3, 4, 5), (6, 7, 8), (9, 10, 11), (12, 13, 14), (15, 16, 17), (18, 19, 20), (21, 22, 23), (6, 0, 2, 7), (1, 3, 5, 2), (4, 9, 11, 5), (10, 8, 7, 11), (18, 6, 8, 19), (9, 21, 23, 10), (22, 20, 19, 23), (12, 18, 20, 13), (21, 15, 17, 22), (16, 14, 13, 17), (0, 12, 14, 1), (15, 4, 3, 16), (6, 18, 12, 0), (2, 5, 11, 7), (14, 16, 3, 1), (21, 9, 4, 15), (8, 10, 23, 19), (20, 22, 17, 13)])
_uv = me_cube_060.uv_layers.new(name='UVMap')
_uv.uv.foreach_set('vector', [0.1391, 0.7286, 0.1391, 0.75, 0.125, 0.7286, 0.5985, 0.0, 0.625, 0.02143, 0.5985, 0.02143, 0.1391, 0.5214, 0.125, 0.5214, 0.1391, 0.5, 0.625, 0.2404, 0.5985, 0.2605, 0.5985, 0.2286, 0.3609, 0.7286, 0.3949, 0.7286, 0.3812, 0.757, 0.632, 0.7463, 0.5985, 0.7641, 0.5985, 0.7339, 0.3609, 0.5214, 0.3812, 0.493, 0.3949, 0.5214, 0.632, 0.5037, 0.5985, 0.5161, 0.5985, 0.4859, 0.1391, 0.5214, 0.1391, 0.7286, 0.125, 0.7286, 0.125, 0.5214, 0.4015, 0.0, 0.5985, 0.0, 0.5985, 0.02143, 0.4015, 0.02143, 0.625, 0.02143, 0.625, 0.2404, 0.5985, 0.2286, 0.5985, 0.02143, 0.5985, 0.2605, 0.4015, 0.2641, 0.4015, 0.2286, 0.5985, 0.2286, 0.3609, 0.5214, 0.1391, 0.5214, 0.1391, 0.5, 0.3812, 0.493, 0.625, 0.2404, 0.632, 0.5037, 0.5985, 0.4859, 0.5985, 0.2605, 0.5985, 0.5161, 0.3949, 0.5214, 0.3812, 0.493, 0.5985, 0.4859, 0.3609, 0.7286, 0.3609, 0.5214, 0.3949, 0.5214, 0.3949, 0.7286, 0.632, 0.5037, 0.632, 0.7463, 0.5985, 0.7339, 0.5985, 0.5161, 0.5985, 0.7641, 0.3812, 0.757, 0.3949, 0.7286, 0.5985, 0.7339, 0.1391, 0.7286, 0.3609, 0.7286, 0.3812, 0.757, 0.1391, 0.75, 0.632, 0.7463, 0.625, 0.9859, 0.5985, 0.9859, 0.5985, 0.7641, 0.1391, 0.5214, 0.3609, 0.5214, 0.3609, 0.7286, 0.1391, 0.7286, 0.4015, 0.02143, 0.5985, 0.02143, 0.5985, 0.2286, 0.4015, 0.2286, 0.3812, 0.757, 0.5985, 0.7641, 0.5985, 0.9859, 0.4015, 0.9859, 0.632, 0.5037, 0.8609, 0.5214, 0.8609, 0.7286, 0.632, 0.7463, 0.4015, 0.2641, 0.5985, 0.2605, 0.5985, 0.4859, 0.3812, 0.493, 0.3949, 0.5214, 0.5985, 0.5161, 0.5985, 0.7339, 0.3949, 0.7286])
me_cube_060.materials.append(mat_industrial___ochre)
me_cube_060.update()
me_cone_102 = bpy.data.meshes.new('Cone.102')
me_cone_102.from_pydata([(0.0, 0.13, -1.177), (0.0, 0.13, 1.177), (0.1126, 0.065, -1.177), (0.1126, 0.065, 1.177), (0.1126, -0.065, -1.177), (0.1126, -0.065, 1.177), (0.0, -0.13, -1.177), (0.0, -0.13, 1.177), (-0.1126, -0.065, -1.177), (-0.1126, -0.065, 1.177), (-0.1126, 0.065, -1.177), (-0.1126, 0.065, 1.177)], [], [(0, 1, 3, 2), (2, 3, 5, 4), (4, 5, 7, 6), (6, 7, 9, 8), (3, 1, 11, 9, 7, 5), (8, 9, 11, 10), (10, 11, 1, 0), (0, 2, 4, 6, 8, 10)])
_uv = me_cone_102.uv_layers.new(name='UVMap')
_uv.uv.foreach_set('vector', [1.0, 0.5, 1.0, 1.0, 0.8333, 1.0, 0.8333, 0.5, 0.8333, 0.5, 0.8333, 1.0, 0.6667, 1.0, 0.6667, 0.5, 0.6667, 0.5, 0.6667, 1.0, 0.5, 1.0, 0.5, 0.5, 0.5, 0.5, 0.5, 1.0, 0.3333, 1.0, 0.3333, 0.5, 0.4578, 0.37, 0.25, 0.49, 0.04215, 0.37, 0.04215, 0.13, 0.25, 0.01, 0.4578, 0.13, 0.3333, 0.5, 0.3333, 1.0, 0.1667, 1.0, 0.1667, 0.5, 0.1667, 0.5, 0.1667, 1.0, -8.941e-08, 1.0, -8.941e-08, 0.5, 0.75, 0.49, 0.9578, 0.37, 0.9578, 0.13, 0.75, 0.01, 0.5422, 0.13, 0.5422, 0.37])
me_cone_102.materials.append(mat_structure___graphite)
me_cone_102.update()
me_cone_103 = bpy.data.meshes.new('Cone.103')
me_cone_103.from_pydata([(0.0, 0.13, -1.177), (0.0, 0.13, 1.177), (0.1126, 0.065, -1.177), (0.1126, 0.065, 1.177), (0.1126, -0.065, -1.177), (0.1126, -0.065, 1.177), (0.0, -0.13, -1.177), (0.0, -0.13, 1.177), (-0.1126, -0.065, -1.177), (-0.1126, -0.065, 1.177), (-0.1126, 0.065, -1.177), (-0.1126, 0.065, 1.177)], [], [(0, 1, 3, 2), (2, 3, 5, 4), (4, 5, 7, 6), (6, 7, 9, 8), (3, 1, 11, 9, 7, 5), (8, 9, 11, 10), (10, 11, 1, 0), (0, 2, 4, 6, 8, 10)])
_uv = me_cone_103.uv_layers.new(name='UVMap')
_uv.uv.foreach_set('vector', [1.0, 0.5, 1.0, 1.0, 0.8333, 1.0, 0.8333, 0.5, 0.8333, 0.5, 0.8333, 1.0, 0.6667, 1.0, 0.6667, 0.5, 0.6667, 0.5, 0.6667, 1.0, 0.5, 1.0, 0.5, 0.5, 0.5, 0.5, 0.5, 1.0, 0.3333, 1.0, 0.3333, 0.5, 0.4578, 0.37, 0.25, 0.49, 0.04215, 0.37, 0.04215, 0.13, 0.25, 0.01, 0.4578, 0.13, 0.3333, 0.5, 0.3333, 1.0, 0.1667, 1.0, 0.1667, 0.5, 0.1667, 0.5, 0.1667, 1.0, -8.941e-08, 1.0, -8.941e-08, 0.5, 0.75, 0.49, 0.9578, 0.37, 0.9578, 0.13, 0.75, 0.01, 0.5422, 0.13, 0.5422, 0.37])
me_cone_103.materials.append(mat_structure___graphite)
me_cone_103.update()
me_cone_104 = bpy.data.meshes.new('Cone.104')
me_cone_104.from_pydata([(0.0, 0.45, -0.7), (0.0, 0.45, 0.7), (0.2645, 0.3641, -0.7), (0.2645, 0.3641, 0.7), (0.428, 0.1391, -0.7), (0.428, 0.1391, 0.7), (0.428, -0.1391, -0.7), (0.428, -0.1391, 0.7), (0.2645, -0.3641, -0.7), (0.2645, -0.3641, 0.7), (0.0, -0.45, -0.7), (0.0, -0.45, 0.7), (-0.2645, -0.3641, -0.7), (-0.2645, -0.3641, 0.7), (-0.428, -0.1391, -0.7), (-0.428, -0.1391, 0.7), (-0.428, 0.1391, -0.7), (-0.428, 0.1391, 0.7), (-0.2645, 0.3641, -0.7), (-0.2645, 0.3641, 0.7)], [], [(0, 1, 3, 2), (2, 3, 5, 4), (4, 5, 7, 6), (6, 7, 9, 8), (8, 9, 11, 10), (10, 11, 13, 12), (12, 13, 15, 14), (14, 15, 17, 16), (3, 1, 19, 17, 15, 13, 11, 9, 7, 5), (16, 17, 19, 18), (18, 19, 1, 0), (0, 2, 4, 6, 8, 10, 12, 14, 16, 18)])
_uv = me_cone_104.uv_layers.new(name='UVMap')
_uv.uv.foreach_set('vector', [1.0, 0.5, 1.0, 1.0, 0.9, 1.0, 0.9, 0.5, 0.9, 0.5, 0.9, 1.0, 0.8, 1.0, 0.8, 0.5, 0.8, 0.5, 0.8, 1.0, 0.7, 1.0, 0.7, 0.5, 0.7, 0.5, 0.7, 1.0, 0.6, 1.0, 0.6, 0.5, 0.6, 0.5, 0.6, 1.0, 0.5, 1.0, 0.5, 0.5, 0.5, 0.5, 0.5, 1.0, 0.4, 1.0, 0.4, 0.5, 0.4, 0.5, 0.4, 1.0, 0.3, 1.0, 0.3, 0.5, 0.3, 0.5, 0.3, 1.0, 0.2, 1.0, 0.2, 0.5, 0.3911, 0.4442, 0.25, 0.49, 0.1089, 0.4442, 0.02175, 0.3242, 0.02175, 0.1758, 0.1089, 0.05584, 0.25, 0.01, 0.3911, 0.05584, 0.4783, 0.1758, 0.4783, 0.3242, 0.2, 0.5, 0.2, 1.0, 0.1, 1.0, 0.1, 0.5, 0.1, 0.5, 0.1, 1.0, -7.451e-08, 1.0, -7.451e-08, 0.5, 0.75, 0.49, 0.8911, 0.4442, 0.9783, 0.3242, 0.9783, 0.1758, 0.8911, 0.05584, 0.75, 0.01, 0.6089, 0.05584, 0.5217, 0.1758, 0.5217, 0.3242, 0.6089, 0.4442])
me_cone_104.materials.append(mat_industrial___oxide)
me_cone_104.update()
me_cone_105 = bpy.data.meshes.new('Cone.105')
me_cone_105.from_pydata([(0.0, 0.04, -0.525), (0.0, 0.04, 0.525), (0.03464, 0.02, -0.525), (0.03464, 0.02, 0.525), (0.03464, -0.02, -0.525), (0.03464, -0.02, 0.525), (0.0, -0.04, -0.525), (0.0, -0.04, 0.525), (-0.03464, -0.02, -0.525), (-0.03464, -0.02, 0.525), (-0.03464, 0.02, -0.525), (-0.03464, 0.02, 0.525)], [], [(0, 1, 3, 2), (2, 3, 5, 4), (4, 5, 7, 6), (6, 7, 9, 8), (3, 1, 11, 9, 7, 5), (8, 9, 11, 10), (10, 11, 1, 0), (0, 2, 4, 6, 8, 10)])
_uv = me_cone_105.uv_layers.new(name='UVMap')
_uv.uv.foreach_set('vector', [1.0, 0.5, 1.0, 1.0, 0.8333, 1.0, 0.8333, 0.5, 0.8333, 0.5, 0.8333, 1.0, 0.6667, 1.0, 0.6667, 0.5, 0.6667, 0.5, 0.6667, 1.0, 0.5, 1.0, 0.5, 0.5, 0.5, 0.5, 0.5, 1.0, 0.3333, 1.0, 0.3333, 0.5, 0.4578, 0.37, 0.25, 0.49, 0.04215, 0.37, 0.04215, 0.13, 0.25, 0.01, 0.4578, 0.13, 0.3333, 0.5, 0.3333, 1.0, 0.1667, 1.0, 0.1667, 0.5, 0.1667, 0.5, 0.1667, 1.0, -8.941e-08, 1.0, -8.941e-08, 0.5, 0.75, 0.49, 0.9578, 0.37, 0.9578, 0.13, 0.75, 0.01, 0.5422, 0.13, 0.5422, 0.37])
me_cone_105.materials.append(mat_structure___graphite)
me_cone_105.update()
me_cube_061 = bpy.data.meshes.new('Cube.061')
me_cube_061.from_pydata([(-0.15, -0.12, -0.14), (-0.15, -0.16, -0.1), (-0.19, -0.12, -0.1), (-0.15, -0.16, 0.1), (-0.15, -0.12, 0.14), (-0.19, -0.12, 0.1), (-0.15, 0.12, -0.14), (-0.19, 0.12, -0.1), (-0.15, 0.16, -0.1), (-0.15, 0.12, 0.14), (-0.15, 0.16, 0.1), (-0.19, 0.12, 0.1), (0.15, -0.12, -0.14), (0.19, -0.12, -0.1), (0.15, -0.16, -0.1), (0.15, -0.12, 0.14), (0.15, -0.16, 0.1), (0.19, -0.12, 0.1), (0.15, 0.12, -0.14), (0.15, 0.16, -0.1), (0.19, 0.12, -0.1), (0.15, 0.12, 0.14), (0.19, 0.12, 0.1), (0.15, 0.16, 0.1)], [], [(0, 1, 2), (3, 4, 5), (6, 7, 8), (9, 10, 11), (12, 13, 14), (15, 16, 17), (18, 19, 20), (21, 22, 23), (6, 0, 2, 7), (1, 3, 5, 2), (4, 9, 11, 5), (10, 8, 7, 11), (18, 6, 8, 19), (9, 21, 23, 10), (22, 20, 19, 23), (12, 18, 20, 13), (21, 15, 17, 22), (16, 14, 13, 17), (0, 12, 14, 1), (15, 4, 3, 16), (6, 18, 12, 0), (2, 5, 11, 7), (14, 16, 3, 1), (21, 9, 4, 15), (8, 10, 23, 19), (20, 22, 17, 13)])
_uv = me_cube_061.uv_layers.new(name='UVMap')
_uv.uv.foreach_set('vector', [0.1513, 0.7187, 0.1513, 0.75, 0.125, 0.7188, 0.5893, 0.0, 0.625, 0.03125, 0.5893, 0.03125, 0.1513, 0.5312, 0.125, 0.5312, 0.1513, 0.5, 0.625, 0.2379, 0.5893, 0.2697, 0.5893, 0.2188, 0.3487, 0.7188, 0.4018, 0.7188, 0.3797, 0.7632, 0.6382, 0.7475, 0.5893, 0.7763, 0.5893, 0.7266, 0.3487, 0.5312, 0.3797, 0.4868, 0.4018, 0.5312, 0.6382, 0.5025, 0.5893, 0.5234, 0.5893, 0.4737, 0.1513, 0.5312, 0.1513, 0.7187, 0.125, 0.7188, 0.125, 0.5312, 0.4107, 0.0, 0.5893, 0.0, 0.5893, 0.03125, 0.4107, 0.03125, 0.625, 0.03125, 0.625, 0.2379, 0.5893, 0.2188, 0.5893, 0.03125, 0.5893, 0.2697, 0.4107, 0.2763, 0.4107, 0.2188, 0.5893, 0.2188, 0.3487, 0.5312, 0.1513, 0.5312, 0.1513, 0.5, 0.3797, 0.4868, 0.625, 0.2379, 0.6382, 0.5025, 0.5893, 0.4737, 0.5893, 0.2697, 0.5893, 0.5234, 0.4018, 0.5312, 0.3797, 0.4868, 0.5893, 0.4737, 0.3487, 0.7188, 0.3487, 0.5312, 0.4018, 0.5312, 0.4018, 0.7188, 0.6382, 0.5025, 0.6382, 0.7475, 0.5893, 0.7266, 0.5893, 0.5234, 0.5893, 0.7763, 0.3797, 0.7632, 0.4018, 0.7188, 0.5893, 0.7266, 0.1513, 0.7187, 0.3487, 0.7188, 0.3797, 0.7632, 0.1513, 0.75, 0.6382, 0.7475, 0.625, 0.9737, 0.5893, 0.9737, 0.5893, 0.7763, 0.1513, 0.5312, 0.3487, 0.5312, 0.3487, 0.7188, 0.1513, 0.7187, 0.4107, 0.03125, 0.5893, 0.03125, 0.5893, 0.2188, 0.4107, 0.2188, 0.3797, 0.7632, 0.5893, 0.7763, 0.5893, 0.9737, 0.4107, 0.9737, 0.6382, 0.5025, 0.8487, 0.5312, 0.8487, 0.7188, 0.6382, 0.7475, 0.4107, 0.2763, 0.5893, 0.2697, 0.5893, 0.4737, 0.3797, 0.4868, 0.4018, 0.5312, 0.5893, 0.5234, 0.5893, 0.7266, 0.4018, 0.7188])
me_cube_061.materials.append(mat_industrial___enamel)
me_cube_061.update()

# ---- objects
ob_yard_dog = bpy.data.objects.new('yard_dog', None)
ob_hull = bpy.data.objects.new('hull', None)
ob_cargo = bpy.data.objects.new('cargo', None)
ob_drive = bpy.data.objects.new('drive', None)
ob_comms = bpy.data.objects.new('comms', None)
ob_external = bpy.data.objects.new('external', None)
ob_cosmetic = bpy.data.objects.new('cosmetic', None)
ob_structural_spine = bpy.data.objects.new('structural spine', me_cube_056)
ob_forward_command = bpy.data.objects.new('forward command', me_cube_057)
ob_bridge_glazing = bpy.data.objects.new('bridge glazing', me_cube_058)
ob_engine_jacket = bpy.data.objects.new('engine jacket', me_cone_094)
ob_engine_bell = bpy.data.objects.new('engine bell', me_cone_095)
ob_engine_throat = bpy.data.objects.new('engine throat', me_cone_096)
ob_engine_glow = bpy.data.objects.new('engine glow', me_cone_097)
ob_engine_jacket_001 = bpy.data.objects.new('engine jacket.001', me_cone_098)
ob_engine_bell_001 = bpy.data.objects.new('engine bell.001', me_cone_099)
ob_engine_throat_001 = bpy.data.objects.new('engine throat.001', me_cone_100)
ob_engine_glow_001 = bpy.data.objects.new('engine glow.001', me_cone_101)
ob_reactor_shield = bpy.data.objects.new('reactor shield', me_cube_059)
ob_machinery_block = bpy.data.objects.new('machinery block', me_cube_060)
ob_towing_arm = bpy.data.objects.new('towing arm', me_cone_102)
ob_towing_arm_001 = bpy.data.objects.new('towing arm.001', me_cone_103)
ob_tow_winch = bpy.data.objects.new('tow winch', me_cone_104)
ob_radio_mast = bpy.data.objects.new('radio mast', me_cone_105)
ob_sensor_head = bpy.data.objects.new('sensor head', me_cube_061)
ob_socket_power = bpy.data.objects.new('socket_power', None)
ob_socket_cruise = bpy.data.objects.new('socket_cruise', None)
ob_socket_maneuver = bpy.data.objects.new('socket_maneuver', None)
ob_socket_cargo = bpy.data.objects.new('socket_cargo', None)
ob_socket_utility = bpy.data.objects.new('socket_utility', None)
ob_socket_external = bpy.data.objects.new('socket_external', None)
ob_socket_cosmetic = bpy.data.objects.new('socket_cosmetic', None)

# ---- transforms, parenting, visibility, modifiers, constraints
ob_yard_dog.location = (0.0, 0.0, 0.0)
ob_hull.parent = ob_yard_dog
ob_hull.location = (0.0, 0.0, 0.0)
ob_cargo.parent = ob_yard_dog
ob_cargo.location = (0.0, 0.0, 0.0)
ob_drive.parent = ob_yard_dog
ob_drive.location = (0.0, 0.0, 0.0)
ob_comms.parent = ob_yard_dog
ob_comms.location = (0.0, 0.0, 0.0)
ob_external.parent = ob_yard_dog
ob_external.location = (0.0, 0.0, 0.0)
ob_cosmetic.parent = ob_yard_dog
ob_cosmetic.location = (0.0, 0.0, 0.0)
ob_structural_spine.parent = ob_hull
ob_structural_spine.location = (0.0, 0.0, 0.0)
ob_forward_command.parent = ob_hull
ob_forward_command.location = (2.883, 0.0, 0.35)
ob_bridge_glazing.parent = ob_hull
ob_bridge_glazing.location = (3.774, 0.0, 0.52)
ob_engine_jacket.parent = ob_drive
ob_engine_jacket.location = (-3.816, -0.41, 0.0)
ob_engine_jacket.rotation_euler = (0.0, 1.571, 0.0)
ob_engine_bell.parent = ob_drive
ob_engine_bell.location = (-4.258, -0.41, 0.0)
ob_engine_bell.rotation_euler = (0.0, 1.571, 0.0)
ob_engine_throat.parent = ob_drive
ob_engine_throat.location = (-4.437, -0.41, 0.0)
ob_engine_throat.rotation_euler = (0.0, 1.571, 0.0)
ob_engine_glow.parent = ob_drive
ob_engine_glow.location = (-4.462, -0.41, 0.0)
ob_engine_glow.rotation_euler = (0.0, 1.571, 0.0)
ob_engine_jacket_001.parent = ob_drive
ob_engine_jacket_001.location = (-3.816, 0.41, 0.0)
ob_engine_jacket_001.rotation_euler = (0.0, 1.571, 0.0)
ob_engine_bell_001.parent = ob_drive
ob_engine_bell_001.location = (-4.258, 0.41, 0.0)
ob_engine_bell_001.rotation_euler = (0.0, 1.571, 0.0)
ob_engine_throat_001.parent = ob_drive
ob_engine_throat_001.location = (-4.437, 0.41, 0.0)
ob_engine_throat_001.rotation_euler = (0.0, 1.571, 0.0)
ob_engine_glow_001.parent = ob_drive
ob_engine_glow_001.location = (-4.462, 0.41, 0.0)
ob_engine_glow_001.rotation_euler = (0.0, 1.571, 0.0)
ob_reactor_shield.parent = ob_drive
ob_reactor_shield.location = (-3.307, 0.0, 0.25)
ob_machinery_block.parent = ob_hull
ob_machinery_block.location = (-0.5, 0.0, 0.4)
ob_towing_arm.parent = ob_external
ob_towing_arm.location = (-2.25, -1.05, 0.8)
ob_towing_arm.rotation_euler = (1.224, -2.373e-08, -1.249)
ob_towing_arm_001.parent = ob_external
ob_towing_arm_001.location = (-2.25, 1.05, 0.8)
ob_towing_arm_001.rotation_euler = (1.224, -9.729e-09, -1.893)
ob_tow_winch.parent = ob_external
ob_tow_winch.location = (1.1, 0.0, 1.25)
ob_tow_winch.rotation_euler = (1.571, 0.0, 0.0)
ob_radio_mast.parent = ob_comms
ob_radio_mast.location = (1.357, 0.2, 1.525)
ob_radio_mast.rotation_euler = (0.0, -0.0, 3.142)
ob_sensor_head.parent = ob_comms
ob_sensor_head.location = (1.357, 0.2, 2.05)
ob_socket_power.parent = ob_yard_dog
ob_socket_power.location = (-3.053, 0.0, 0.35)
ob_socket_cruise.parent = ob_yard_dog
ob_socket_cruise.location = (-4.07, 0.0, 0.0)
ob_socket_maneuver.parent = ob_yard_dog
ob_socket_maneuver.location = (3.562, 0.0, -0.4)
ob_socket_cargo.parent = ob_yard_dog
ob_socket_cargo.location = (0.0, 0.0, 0.2)
ob_socket_utility.parent = ob_yard_dog
ob_socket_utility.location = (0.6784, 0.2, 1.5)
ob_socket_external.parent = ob_yard_dog
ob_socket_external.location = (-0.848, 1.3, 0.2)
ob_socket_cosmetic.parent = ob_yard_dog
ob_socket_cosmetic.location = (1.696, -1.1, -0.2)

# ---- collection membership
col_collection.objects.link(ob_yard_dog)
col_collection.objects.link(ob_hull)
col_collection.objects.link(ob_cargo)
col_collection.objects.link(ob_drive)
col_collection.objects.link(ob_comms)
col_collection.objects.link(ob_external)
col_collection.objects.link(ob_cosmetic)
col_collection.objects.link(ob_structural_spine)
col_collection.objects.link(ob_forward_command)
col_collection.objects.link(ob_bridge_glazing)
col_collection.objects.link(ob_engine_jacket)
col_collection.objects.link(ob_engine_bell)
col_collection.objects.link(ob_engine_throat)
col_collection.objects.link(ob_engine_glow)
col_collection.objects.link(ob_engine_jacket_001)
col_collection.objects.link(ob_engine_bell_001)
col_collection.objects.link(ob_engine_throat_001)
col_collection.objects.link(ob_engine_glow_001)
col_collection.objects.link(ob_reactor_shield)
col_collection.objects.link(ob_machinery_block)
col_collection.objects.link(ob_towing_arm)
col_collection.objects.link(ob_towing_arm_001)
col_collection.objects.link(ob_tow_winch)
col_collection.objects.link(ob_radio_mast)
col_collection.objects.link(ob_sensor_head)
col_collection.objects.link(ob_socket_power)
col_collection.objects.link(ob_socket_cruise)
col_collection.objects.link(ob_socket_maneuver)
col_collection.objects.link(ob_socket_cargo)
col_collection.objects.link(ob_socket_utility)
col_collection.objects.link(ob_socket_external)
col_collection.objects.link(ob_socket_cosmetic)

# ---- scene / render settings (as saved in the file)
scene.frame_start = 1; scene.frame_end = 250; scene.frame_set(1)
scene.render.engine = 'BLENDER_EEVEE_NEXT'
scene.render.bake_bias = 0.0
scene.render.bake_samples = 0
scene.render.compositor_device = 'GPU'
scene.eevee.use_volume_custom_range = False
scene.eevee.fast_gi_thickness_near = 0.1
scene.eevee.fast_gi_thickness_far = 0.0
scene.eevee.ray_tracing_options.screen_trace_thickness = 0.1
bpy.context.view_layer.update()

# ---- added for rendering (the .blend has no active camera): camera
cam_auto = bpy.data.cameras.new('AutoCamera')
cam_auto.lens = 50.0
cam_auto.sensor_width = 36.0
cam_auto.clip_end = 1000.0
ob_auto_camera = bpy.data.objects.new('AutoCamera', cam_auto)
scene.collection.objects.link(ob_auto_camera)
ob_auto_camera.location = (8.80842, -10.7183, 7.94054)
ob_auto_camera.rotation_euler = (1.09748, -7.21219e-08, 0.694738)
scene.camera = ob_auto_camera
bpy.context.view_layer.update()
